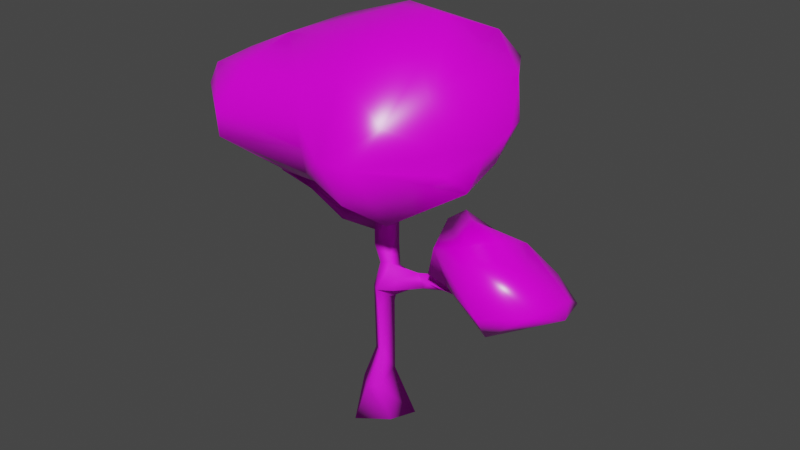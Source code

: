 # Source: ArbolD.blend  (saved by Blender 4.0.36; exported with 4.5.12 LTS)
import bpy
from mathutils import Matrix  # noqa: F401  (used for matrix-valued properties, if any)

bpy.ops.wm.read_factory_settings(use_empty=True)
scene = bpy.context.scene
scene.name = 'Scene'

# ---- collections
col_collection = bpy.data.collections.new('Collection'); scene.collection.children.link(col_collection)

# ---- images (referenced by path relative to the original .blend; pixels are not part of the script)
import os
ASSET_DIR = os.environ.get("B2B_ASSET_DIR", "")  # directory of the original .blend (textures are referenced by path, not embedded)
HERE = os.path.dirname(os.path.abspath(__file__))  # packed textures are extracted next to this script under _unpacked/

def load_image(name, relpath, width, height, colorspace="sRGB"):
    """Load a texture the original file referenced (path relative to the .blend, or extracted next to this script)."""
    p = next((c for c in (os.path.join(HERE, relpath), os.path.join(ASSET_DIR, relpath)) if relpath and os.path.exists(c)), "")
    if p:
        img = bpy.data.images.load(p, check_existing=True)
        img.name = name
    else:  # same state as the original file: an image datablock whose file is absent (Cycles renders it pink)
        img = bpy.data.images.new(name, width, height)
        img.source = "FILE"
        img.filepath = "//" + (relpath or name)
    img.colorspace_settings.name = colorspace
    return img
img_bark012_1k_jpg_color_jpg = load_image('Bark012_1K-JPG_Color.jpg', 'Bark012_1K-JPG_Color.jpg', 1024, 1024, 'sRGB')
img_scatteredleaves008_1k_jpg_color_jpg = load_image('ScatteredLeaves008_1K-JPG_Color.jpg', 'ScatteredLeaves008_1K-JPG_Color.jpg', 1024, 1024, 'sRGB')

# ---- materials (node trees are filled in below, after node groups)
mat_madera = bpy.data.materials.new('Madera')
mat_madera.use_transparent_shadow = False
mat_hojas = bpy.data.materials.new('Hojas')
mat_hojas.use_transparent_shadow = False

# ---- material node trees
mat_madera.use_nodes = True; mat_madera.node_tree.nodes.clear()
_N = mat_madera.node_tree.nodes; _L = mat_madera.node_tree.links
n0 = _N.new('ShaderNodeOutputMaterial'); n0.name = 'Material'; n0.location = (300, 300)
n1 = _N.new('ShaderNodeBsdfPrincipled'); n1.name = 'BSDF Principista'; n1.location = (10, 300)
n1.inputs[2].default_value = 0.7754
n1.inputs[3].default_value = 1.45
n2 = _N.new('ShaderNodeTexImage'); n2.name = 'Imagen'; n2.location = (-270, 260)
n2.image = img_bark012_1k_jpg_color_jpg
n3 = _N.new('ShaderNodeMapping'); n3.name = 'Mapeo'; n3.location = (-450, 260)
n4 = _N.new('ShaderNodeTexCoord'); n4.name = 'Coordenadas de texturizado'; n4.location = (-630, 260)
_L.new(n1.outputs[0], n0.inputs[0])
_L.new(n2.outputs[0], n1.inputs[0])
_L.new(n3.outputs[0], n2.inputs[0])
_L.new(n4.outputs[2], n3.inputs[0])
n0.is_active_output = True
mat_hojas.use_nodes = True; mat_hojas.node_tree.nodes.clear()
_N = mat_hojas.node_tree.nodes; _L = mat_hojas.node_tree.links
n0 = _N.new('ShaderNodeOutputMaterial'); n0.name = 'Material'; n0.location = (300, 300)
n1 = _N.new('ShaderNodeBsdfPrincipled'); n1.name = 'BSDF Principista'; n1.location = (10, 300)
n1.inputs[2].default_value = 0.2971
n1.inputs[3].default_value = 1.45
n2 = _N.new('ShaderNodeTexImage'); n2.name = 'Imagen'; n2.location = (-270, 260)
n2.image = img_scatteredleaves008_1k_jpg_color_jpg
n3 = _N.new('ShaderNodeMapping'); n3.name = 'Mapeo'; n3.location = (-450, 260)
n4 = _N.new('ShaderNodeTexCoord'); n4.name = 'Coordenadas de texturizado'; n4.location = (-630, 260)
_L.new(n1.outputs[0], n0.inputs[0])
_L.new(n2.outputs[0], n1.inputs[0])
_L.new(n3.outputs[0], n2.inputs[0])
_L.new(n4.outputs[2], n3.inputs[0])
n0.is_active_output = True

# ---- world
world_world = bpy.data.worlds.new('World'); scene.world = world_world
world_world.use_nodes = True; world_world.node_tree.nodes.clear()
_N = world_world.node_tree.nodes; _L = world_world.node_tree.links
n0 = _N.new('ShaderNodeOutputWorld'); n0.name = 'World Output'; n0.location = (300, 300)
n1 = _N.new('ShaderNodeBackground'); n1.name = 'Background'; n1.location = (10, 300)
n1.inputs[0].default_value = (0.05088, 0.05088, 0.05088, 1.0)
_L.new(n1.outputs[0], n0.inputs[0])
n0.is_active_output = True
world_world.color = (0.05088, 0.05088, 0.05088)
world_world.use_sun_shadow = False
world_world.sun_shadow_jitter_overblur = 0.0

# ---- meshes
me_cube_001 = bpy.data.meshes.new('Cube.001')
me_cube_001.from_pydata([(6.823, -2.402, 16.79), (-12.9, -2.403, 24.56), (10.81, -3.489, 20.88), (-1.486, -2.361, -1.509), (-11.67, -6.815, 31.77), (7.266, 1.943, 21.08), (-8.167, 8.802, 23.09), (-1.782, -1.256, -1.097), (13.2, -3.181, 13.8), (18.04, -4.547, 18.1), (17.81, 2.602, 15.98), (1.383, -0.7164, -1.215), (6.298, -1.117, 16.72), (2.291, 1.726, -1.327), (5.761, 5.236, 23.75), (7.586, -2.713, 19.57), (-14.5, -0.3098, 22.97), (9.226, -0.05005, 21.57), (-12.16, -7.298, 30.04), (8.028, 3.783, 18.11), (11.98, 4.58, 17.5), (-12.8, 7.172, 30.01), (15.78, 2.725, 17.85), (3.671, 6.178, 24.22), (-4.699, 8.106, 23.55), (16.74, 0.8182, 14.64), (15.37, -1.371, 19.31), (-2.004, 10.78, 33.67), (9.091, -2.814, 16.65), (9.329, 4.047, 28.32), (0.7484, 1.366, 12.53), (0.8793, -1.932, 12.88), (5.692, -6.179, 22.21), (9.313, 0.3634, 24.56), (7.883, 4.66, 35.65), (5.863, 1.387, 20.05), (5.584, 1.037, 37.16), (0.2776, -0.6692, 14.84), (-0.1733, 1.552, 15.01), (1.235, -0.4394, 14.97), (18.64, -0.1739, 17.88), (1.206, 0.8721, 14.27), (18.86, -0.9325, 16.53), (-7.156, -7.632, 32.89), (14.47, -6.398, 17.49), (7.036, 2.322, 15.4), (10.13, 1.471, 15.35), (5.184, 0.4383, 13.46), (11.7, 0.184, 14.25), (4.78, -0.3039, 13.76), (13.73, 1.197, 20.5), (12.88, -1.543, 21.5), (-2.954, 9.741, 27.98), (4.091, -0.2496, 14.97), (-2.17, 13.69, 30.61), (2.844, 0.7035, 14.04), (8.139, 1.429, 14.69), (10.71, -0.6467, 14.58), (-0.2877, -0.7155, 18.7), (11.85, -1.912, 28.64), (-0.4288, 0.8291, 16.85), (-4.533, -0.1587, 17.27), (-0.03497, 0.5463, 19.43), (1.554, 0.7346, 20.74), (-8.359, -0.1052, 20.95), (2.242, -0.7747, 21.54), (1.166, 0.6312, 37.09), (0.5304, -0.6185, 18.0), (-4.134, -0.2162, 18.32), (-2.951, 1.163, 17.15), (-5.734, 0.5016, 17.86), (-9.459, 0.1004, 20.82), (-0.3799, -1.731, 21.89), (-0.07544, -0.1147, 21.29), (-0.07544, -0.1147, 21.29), (1.549, -0.663, 21.0), (1.549, -0.663, 21.0), (-10.67, -0.3334, 20.86), (11.48, 3.953, 15.01), (11.69, 1.96, 33.48), (-7.262, -11.13, 29.94), (-1.607, 5.461, 36.02), (0.4962, -4.323, 35.59), (6.55, -3.319, 34.63), (-1.114, -7.777, 25.25), (-16.14, 4.175, 27.94), (10.03, -1.864, 24.69), (-9.363, -1.758, 20.94), (-0.07544, -0.1147, 21.29), (1.549, -0.663, 21.0), (1.773, -6.911, 33.83), (9.605, -4.092, 28.76), (-15.82, -2.273, 28.53), (-15.36, 0.4398, 29.73), (-8.768, 8.018, 28.39), (2.652, 10.21, 30.87), (-0.1175, -5.57, 23.44), (-8.895, 5.937, 33.52), (-7.445, -0.9169, 19.59), (-11.34, 3.83, 32.28), (12.1, 1.772, 30.07), (-0.6525, -8.745, 27.81), (-11.92, -2.835, 32.05), (-17.19, 0.8587, 27.43), (-9.018, 7.318, 31.41), (10.43, 1.262, 26.3), (0.5193, 1.571, 20.2), (1.06, -2.283, 22.03), (5.157, -9.808, 27.97), (7.774, -2.986, 33.15), (-10.01, -1.765, 20.88), (-1.069, -8.511, 29.72), (5.029, 7.077, 34.08), (8.1, 7.554, 32.83), (-2.928, -6.519, 32.08), (2.751, -10.63, 28.4), (-15.72, 3.823, 24.49), (-8.469, 0.3941, 19.14), (-16.71, 0.204, 25.01), (0.04213, 2.736, 21.83), (-2.104, -1.687, 22.71), (-7.213, -3.014, 34.22), (4.089, -9.385, 24.65), (-9.886, 2.469, 20.99), (-7.605, -10.68, 27.56), (6.349, -7.354, 30.76), (8.793, -3.13, 26.26), (12.71, -0.3284, 30.05), (5.559, 6.706, 27.53), (0.3771, 6.855, 26.51), (-12.73, 7.401, 25.87), (-14.88, -2.782, 30.01), (6.996, -0.5003, 14.47), (5.277, 0.9793, 14.74), (5.956, -1.14, 14.99), (2.493, -1.632, 13.25), (3.405, 0.1782, 13.08), (2.796, -1.506, 14.42), (0.5122, 1.556, 15.93), (0.8049, 0.5742, 18.35), (-0.139, -0.8934, 16.58), (-0.56, 0.7115, 2.717), (-0.3906, 0.8002, 6.126), (-0.2765, 0.6322, 11.8), (0.721, 0.7079, 3.544), (-1.875, -0.5527, 2.242), (-0.7756, -0.13, 5.582), (-0.3937, -0.7497, 12.4), (0.609, 0.811, 10.51), (1.033, -1.887, 3.05), (1.321, -1.781, 6.809), (0.9879, -0.3229, 11.52), (-0.3897, -1.88, 2.281), (0.6788, -1.439, 10.88)], [], [(63, 139, 106), (49, 135, 136, 47), (72, 58, 107), (38, 143, 147), (135, 49, 137), (132, 57, 134), (136, 55, 47), (56, 78, 48), (133, 46, 45), (57, 132, 48), (67, 58, 140), (106, 139, 138), (58, 68, 61), (60, 69, 62), (61, 70, 69), (62, 69, 68), (62, 68, 58), (98, 68, 64), (98, 87, 110), (85, 21, 130), (129, 95, 128), (127, 109, 91), (64, 71, 123), (121, 43, 114), (15, 35, 12), (0, 15, 12), (35, 5, 19), (5, 20, 19), (50, 22, 20), (40, 42, 10), (40, 9, 42), (26, 9, 40), (25, 42, 8), (44, 15, 28), (44, 2, 15), (44, 28, 8), (19, 46, 12), (10, 25, 78), (50, 51, 26), (17, 51, 50), (26, 51, 2), (82, 121, 90), (121, 4, 43), (99, 102, 121), (99, 121, 97), (97, 81, 27), (66, 121, 82), (97, 66, 81), (110, 1, 16), (87, 1, 110), (32, 108, 122), (33, 65, 63), (14, 63, 23), (123, 120, 64), (115, 114, 111), (33, 86, 32), (59, 91, 126), (109, 83, 91), (29, 100, 105), (29, 33, 14), (127, 91, 59), (100, 79, 127), (100, 127, 105), (128, 29, 14), (128, 14, 23), (128, 113, 29), (97, 104, 21), (130, 94, 6), (129, 128, 23), (104, 54, 94), (94, 52, 6), (118, 116, 16), (116, 130, 6), (85, 130, 116), (99, 21, 85), (99, 85, 93), (102, 99, 131), (4, 102, 131), (18, 4, 92), (1, 92, 118), (93, 85, 103), (106, 74, 119), (106, 119, 63), (47, 132, 49), (53, 134, 46), (49, 134, 53), (30, 41, 55), (31, 135, 137), (31, 137, 39), (38, 138, 30), (138, 41, 30), (139, 67, 39), (145, 7, 3), (141, 142, 144), (141, 144, 13), (142, 148, 144), (149, 11, 13), (11, 152, 3), (149, 150, 152), (73, 88, 74, 62, 58, 72), (62, 74, 106), (89, 76, 107, 67, 63, 75), (107, 58, 67), (7, 13, 3), (3, 13, 11), (153, 31, 147), (151, 31, 153), (148, 30, 151), (143, 30, 148), (31, 39, 37), (55, 41, 39, 53), (137, 49, 53), (37, 38, 147), (143, 38, 30), (45, 56, 47, 133), (31, 37, 147), (46, 134, 57), (39, 137, 53), (56, 45, 78), (47, 56, 132), (106, 138, 60, 62), (45, 46, 78), (48, 132, 56), (139, 63, 67), (38, 60, 138), (60, 38, 140, 58), (64, 68, 69, 71), (60, 58, 61), (60, 61, 69), (71, 69, 70), (77, 117, 98, 110), (61, 68, 98), (117, 70, 61, 98), (95, 54, 27, 112), (70, 117, 71), (64, 87, 98), (54, 97, 27), (34, 113, 95, 112), (59, 86, 33, 127), (128, 95, 113), (34, 36, 109), (91, 83, 125), (86, 59, 126), (119, 129, 23, 63), (123, 119, 120), (87, 124, 1), (77, 110, 16), (82, 83, 36, 66), (121, 102, 4), (35, 15, 2, 17), (81, 66, 36), (46, 19, 20, 78), (35, 17, 5), (12, 35, 19), (20, 22, 10), (5, 17, 20), (17, 50, 20), (20, 10, 78), (22, 40, 10), (8, 42, 9), (10, 42, 25), (8, 9, 44), (9, 2, 44), (28, 15, 0), (48, 78, 25), (28, 46, 57), (8, 57, 48), (0, 12, 46, 28), (48, 25, 8), (57, 8, 28), (34, 112, 27, 81), (51, 17, 2), (40, 22, 50), (26, 2, 9), (40, 50, 26), (34, 81, 36), (83, 90, 125), (83, 82, 90), (90, 121, 114), (124, 87, 96, 84), (97, 121, 66), (122, 84, 96, 32), (119, 123, 6, 24), (65, 33, 32), (14, 33, 63), (24, 129, 119), (87, 64, 120, 96), (116, 6, 123), (84, 122, 115, 101), (4, 18, 80, 43), (84, 101, 124), (80, 18, 124), (43, 80, 111, 114), (90, 114, 115), (125, 90, 115), (108, 125, 115), (91, 125, 108), (108, 115, 122), (80, 124, 101, 111), (79, 100, 29, 113), (115, 111, 101), (105, 127, 33), (32, 86, 108), (86, 126, 108), (108, 126, 91), (109, 36, 83), (34, 109, 79), (79, 113, 34), (95, 129, 52, 54), (29, 105, 33), (127, 79, 109), (6, 52, 24), (24, 52, 129), (104, 97, 54), (21, 104, 94), (130, 21, 94), (85, 116, 118, 103), (94, 54, 52), (99, 97, 21), (131, 99, 93), (92, 4, 131), (1, 124, 92), (124, 18, 92), (1, 118, 16), (93, 103, 92, 131), (118, 92, 103), (77, 71, 117), (65, 76, 75), (75, 63, 65), (74, 88, 119), (119, 88, 73, 72, 120), (65, 32, 96, 107, 76), (72, 107, 96, 120), (133, 55, 53, 46), (47, 55, 133), (136, 135, 31, 151), (49, 132, 134), (151, 30, 136), (30, 55, 136), (39, 41, 138, 139), (37, 140, 38), (140, 37, 39, 67), (141, 145, 146, 142), (145, 141, 7), (142, 146, 147, 143), (151, 150, 144, 148), (7, 141, 13), (143, 148, 142), (144, 149, 13), (144, 150, 149), (146, 145, 152, 150), (151, 153, 150), (11, 149, 152), (152, 145, 3), (147, 146, 150, 153), (71, 77, 123), (116, 123, 16), (16, 123, 77)])
me_cube_001.polygons.foreach_set('use_smooth', [True] * 258)
me_cube_001.polygons.foreach_set('material_index', [0, 0, 0, 0, 0, 0, 0, 0, 0, 0, 0, 0, 0, 0, 0, 0, 0, 0, 0, 1, 1, 1, 1, 1, 1, 1, 1, 1, 1, 1, 1, 1, 1, 1, 1, 1, 1, 1, 1, 1, 1, 1, 1, 1, 1, 1, 1, 1, 1, 1, 1, 1, 1, 1, 1, 1, 1, 1, 1, 1, 1, 1, 1, 1, 1, 1, 1, 1, 1, 1, 1, 1, 1, 1, 1, 1, 1, 1, 1, 1, 1, 1, 1, 0, 0, 0, 0, 0, 0, 0, 0, 0, 0, 0, 0, 0, 0, 0, 0, 0, 0, 0, 0, 0, 0, 0, 0, 0, 0, 0, 0, 0, 0, 0, 0, 0, 0, 0, 0, 0, 0, 0, 0, 0, 0, 0, 0, 0, 0, 0, 0, 0, 0, 1, 0, 0, 1, 1, 1, 1, 1, 1, 1, 1, 1, 1, 1, 1, 1, 1, 1, 1, 1, 1, 1, 1, 1, 1, 1, 1, 1, 1, 1, 1, 1, 1, 1, 1, 1, 1, 1, 1, 1, 1, 1, 1, 1, 1, 1, 1, 1, 1, 1, 1, 1, 1, 1, 1, 1, 1, 1, 1, 1, 1, 1, 1, 1, 1, 1, 1, 1, 1, 1, 1, 1, 1, 1, 1, 1, 1, 1, 1, 1, 1, 1, 1, 1, 1, 1, 1, 1, 1, 1, 1, 1, 1, 0, 1, 1, 1, 1, 1, 1, 0, 0, 0, 0, 0, 0, 0, 0, 0, 0, 0, 0, 0, 0, 0, 0, 0, 0, 0, 0, 0, 0, 0, 1, 1])
_uv = me_cube_001.uv_layers.new(name='UVMap')
_uv.uv.foreach_set('vector', [0.5297, 0.8044, 0.5232, 0.7086, 0.5632, 0.7829, 0.6645, 0.488, 0.5727, 0.4347, 0.6093, 0.5073, 0.6807, 0.5178, 0.4574, 0.8507, 0.4611, 0.7228, 0.5152, 0.8563, 0.5625, 0.5744, 0.5256, 0.4455, 0.4701, 0.4699, 0.5727, 0.5037, 0.6645, 0.5242, 0.5849, 0.5507, 0.7534, 0.553, 0.9026, 0.5571, 0.7117, 0.6668, 0.6093, 0.4971, 0.5868, 0.5357, 0.6807, 0.5121, 0.7993, 0.5575, 0.9332, 0.6589, 0.9846, 0.5076, 0.6844, 0.5395, 0.8792, 0.5592, 0.755, 0.5934, 0.9026, 0.5571, 0.7534, 0.553, 0.9846, 0.5189, 0.4939, 0.6947, 0.4611, 0.7228, 0.4671, 0.6377, 0.5632, 0.7829, 0.5232, 0.7086, 0.5627, 0.6114, 0.4611, 0.7228, 0.3067, 0.7072, 0.2907, 0.6652, 0.4554, 0.6482, 0.3542, 0.6606, 0.4712, 0.752, 0.2907, 0.4938, 0.2425, 0.5509, 0.3542, 0.5469, 0.4712, 0.752, 0.3542, 0.6606, 0.3067, 0.7072, 0.4712, 0.5221, 0.3067, 0.4915, 0.4611, 0.4715, 0.1738, 0.4634, 0.3067, 0.4915, 0.01894, 0.496, 0.1738, 0.7581, 0.0311, 0.8497, -0.001848, 0.8813, -0.05511, 0.5752, 0.04908, 0.6396, 0.05135, 0.5103, 0.461, 0.5305, 0.5321, 0.6668, 0.6229, 0.5622, 0.8465, 0.641, 0.6921, 0.7379, 0.7494, 0.6008, 0.188, 0.4966, 0.1536, 0.503, 0.1403, 0.577, 0.2238, 0.4057, 0.2256, 0.2614, 0.3577, 0.2961, 0.4151, 0.3137, 0.5432, 0.3284, 0.465, 0.2245, 0.4248, 0.2267, 0.4151, 0.3137, 0.465, 0.2245, 0.6325, 0.3284, 0.6763, 0.3607, 0.7001, 0.268, 0.6763, 0.3607, 0.8237, 0.2489, 0.7001, 0.268, 0.8784, 0.3424, 0.9425, 0.2599, 0.8237, 0.2489, 0.4944, 0.2608, 0.4707, 0.2186, 0.5812, 0.2013, 0.4944, 0.2608, 0.3577, 0.2676, 0.4707, 0.2186, 0.9294, 0.457, 1.013, 0.3577, 1.032, 0.4944, 0.9723, 0.5254, 1.039, 0.4707, 0.8617, 0.4004, 0.9015, 0.2485, 0.6863, 0.3137, 0.7333, 0.2222, 0.9015, 0.2485, 0.7871, 0.3545, 0.6863, 0.3137, 0.9015, 0.2485, 0.7333, 0.2222, 0.8617, 0.1333, 0.7001, 0.618, 0.7658, 0.5458, 0.646, 0.465, 1.006, 0.5812, 0.9723, 0.5254, 0.8078, 0.6234, 0.8784, 0.5373, 0.8516, 0.4516, 0.9294, 0.457, 0.7375, 0.4983, 0.8516, 0.4516, 0.8784, 0.5373, 0.9294, 0.3054, 0.8516, 0.3738, 0.7871, 0.3545, 0.4647, 0.3648, 0.2238, 0.4057, 0.5046, 0.2839, 0.2238, 0.4057, 0.08442, 0.2869, 0.2256, 0.2614, 0.09486, 0.6195, 0.07682, 0.4112, 0.2238, 0.4057, 0.09486, 0.6195, 0.2238, 0.4057, 0.1712, 0.6854, 0.1712, 0.6854, 0.399, 0.6705, 0.3866, 0.8366, 0.4856, 0.5196, 0.2238, 0.4057, 0.4647, 0.3648, 0.1712, 0.6854, 0.4856, 0.5196, 0.399, 0.6705, 0.1364, 0.3545, 0.04611, 0.4695, -0.003972, 0.4197, 0.1566, 0.3563, 0.04611, 0.4695, 0.1364, 0.3545, 0.3067, 0.396, 0.1933, 0.576, 0.2066, 0.4722, 0.7403, 0.5112, 0.5193, 0.4756, 0.4978, 0.5228, 0.6293, 0.6635, 0.4978, 0.5228, 0.5639, 0.6929, 0.1403, 0.577, 0.3835, 0.4471, 0.188, 0.4966, 0.5352, 0.5896, 0.3577, 0.7046, 0.4158, 0.6307, 0.7403, 0.5112, 0.7628, 0.4416, 0.6271, 0.3067, 0.8195, 0.5968, 0.7494, 0.6008, 0.724, 0.5225, 0.4065, 0.7379, 0.3961, 0.784, 0.372, 0.6008, 0.6263, 0.5871, 0.5552, 0.6418, 0.5393, 0.5239, 0.6263, 0.5871, 0.5112, 0.4694, 0.6635, 0.4442, 0.8465, 0.641, 0.7494, 0.6008, 0.8195, 0.5968, 0.5552, 0.6418, 0.5611, 0.7482, 0.4896, 0.641, 0.5552, 0.6418, 0.4896, 0.641, 0.5393, 0.5239, 0.6229, 0.5622, 0.7408, 0.5871, 0.6293, 0.4442, 0.6229, 0.5622, 0.6293, 0.4442, 0.5639, 0.4588, 0.6229, 0.5622, 0.7023, 0.7278, 0.7408, 0.5871, 0.1712, 0.7496, 0.1674, 0.6836, 0.04908, 0.6396, 0.05135, 0.5103, 0.1752, 0.589, 0.194, 0.4234, 0.461, 0.5305, 0.6229, 0.5622, 0.5639, 0.4588, 0.1674, 0.6836, 0.3814, 0.6587, 0.1752, 0.589, 0.1752, 0.589, 0.3569, 0.5764, 0.194, 0.4234, -0.07283, 0.5062, -0.04213, 0.6193, -0.003972, 0.4902, -0.04213, 0.4673, 0.05135, 0.5103, 0.194, 0.4234, 0.6303, 0.5752, 0.7311, 0.5103, 0.6193, 0.4673, 0.09486, 0.6195, 0.04908, 0.724, -0.05511, 0.6303, 0.09486, 0.6195, -0.05511, 0.6303, -0.03091, 0.5136, 0.07682, 0.4112, 0.09486, 0.6195, -0.01565, 0.4129, 0.08442, 0.2869, 0.07682, 0.4112, -0.01565, 0.4129, 0.2718, 0.6408, 0.2869, 0.6946, 0.4288, 0.5937, 0.04611, 0.4695, -0.04523, 0.5937, -0.07283, 0.4834, 0.5136, 0.631, 0.6303, 0.5752, 0.5267, 0.5592, 0.5489, 0.3333, 0.4963, 0.3671, 0.5854, 0.3841, 0.5489, 0.3333, 0.5854, 0.3841, 0.5228, 0.35, 0.6807, 0.5178, 0.7534, 0.4801, 0.6645, 0.488, 0.6368, 0.5728, 0.7117, 0.6668, 0.8792, 0.5882, 0.6645, 0.5242, 0.7117, 0.6668, 0.6368, 0.5728, 0.5027, 0.475, 0.521, 0.5447, 0.5868, 0.5357, 0.5079, 0.4891, 0.5727, 0.5037, 0.5849, 0.5507, 0.5079, 0.4891, 0.5849, 0.5507, 0.5222, 0.5729, 0.4657, 0.5744, 0.4932, 0.6114, 0.5027, 0.475, 0.5627, 0.6114, 0.5352, 0.5447, 0.555, 0.475, 0.5232, 0.7086, 0.4754, 0.6947, 0.4826, 0.5729, 0.478, 0.06206, 0.4498, -0.07196, 0.4054, -0.08848, 0.4502, 0.08112, 0.457, 0.218, 0.5016, 0.1143, 0.4502, 0.08112, 0.5016, 0.1143, 0.5646, -0.08119, 0.457, 0.218, 0.4971, 0.3938, 0.5016, 0.1143, 0.4244, 0.09448, 0.4714, -0.07668, 0.5695, -0.08119, 0.5281, -0.07668, 0.457, 0.06363, 0.413, -0.08848, 0.5141, 0.09448, 0.5256, 0.2454, 0.457, 0.06363, 0.4956, 0.8264, 0.4956, 0.8264, 0.4956, 0.8264, 0.5221, 0.752, 0.4715, 0.7228, 0.4307, 0.8507, 0.5221, 0.752, 0.4956, 0.8264, 0.5632, 0.7829, 0.4736, 0.815, 0.4736, 0.815, 0.4086, 0.8563, 0.4754, 0.6947, 0.5297, 0.8044, 0.4736, 0.815, 0.5152, 0.8563, 0.4611, 0.7228, 0.4939, 0.6947, 0.4011, 0.4498, 0.5646, 0.5695, 0.413, 0.4054, 0.413, 0.4054, 0.5646, 0.5695, 0.5281, 0.4714, 0.4999, 0.4086, 0.5079, 0.4891, 0.4568, 0.4699, 0.4872, 0.4343, 0.4227, 0.4891, 0.4424, 0.4086, 0.5327, 0.3938, 0.555, 0.475, 0.4872, 0.4343, 0.4615, 0.4455, 0.5027, 0.475, 0.4971, 0.3938, 0.5079, 0.4891, 0.5222, 0.5729, 0.4838, 0.5679, 0.5868, 0.5284, 0.521, 0.5352, 0.5222, 0.4826, 0.6368, 0.4902, 0.5849, 0.5507, 0.6645, 0.5242, 0.6368, 0.5728, 0.4733, 0.5679, 0.5625, 0.5744, 0.4701, 0.4699, 0.4615, 0.4455, 0.4657, 0.5744, 0.5027, 0.475, 0.755, 0.5903, 0.7993, 0.5618, 0.6807, 0.5121, 0.6844, 0.5636, 0.4227, 0.4891, 0.4733, 0.5679, 0.4701, 0.4699, 0.8792, 0.5592, 0.7117, 0.4544, 0.9026, 0.4742, 0.5222, 0.4826, 0.5849, 0.4398, 0.6368, 0.4902, 0.7993, 0.5575, 0.755, 0.5934, 0.9332, 0.6589, 0.6807, 0.5178, 0.7993, 0.5575, 0.7534, 0.4801, 0.5632, 0.7829, 0.5627, 0.6114, 0.5335, 0.6482, 0.5221, 0.752, 0.755, 0.5934, 0.8792, 0.5592, 0.9332, 0.6589, 0.9846, 0.5076, 0.7534, 0.4801, 0.7993, 0.5575, 0.5232, 0.7086, 0.5297, 0.8044, 0.4754, 0.6947, 0.4657, 0.5744, 0.4554, 0.6482, 0.4932, 0.6114, 0.5335, 0.6482, 0.5625, 0.5744, 0.4643, 0.6377, 0.4715, 0.7228, 0.01894, 0.496, 0.3067, 0.4915, 0.3542, 0.5469, 0.003271, 0.5346, 0.4554, 0.6482, 0.4611, 0.7228, 0.2907, 0.6652, 0.4554, 0.5335, 0.2907, 0.4938, 0.3542, 0.5469, 0.003271, 0.8076, 0.3542, 0.6606, 0.2425, 0.6752, -0.01542, 0.5193, 0.1327, 0.516, 0.1738, 0.4634, -0.001848, 0.4294, 0.2907, 0.6652, 0.3067, 0.7072, 0.1738, 0.7581, 0.1327, 0.516, 0.2425, 0.5509, 0.2907, 0.4938, 0.1738, 0.4634, 0.5321, 0.6668, 0.3814, 0.6587, 0.3866, 0.7541, 0.6064, 0.767, 0.2425, 0.5509, 0.1327, 0.516, 0.003271, 0.5346, 0.01894, 0.496, 0.0311, 0.4296, 0.1738, 0.4634, 0.3814, 0.6587, 0.1712, 0.7496, 0.3866, 0.7541, 0.6956, 0.8161, 0.7023, 0.7278, 0.5321, 0.6668, 0.6064, 0.767, 0.4401, 0.5968, 0.4416, 0.4736, 0.5112, 0.4694, 0.4896, 0.641, 0.6229, 0.5622, 0.5321, 0.6668, 0.7023, 0.7278, 0.6455, 0.8161, 0.5322, 0.8633, 0.4065, 0.7379, 0.372, 0.6008, 0.3961, 0.784, 0.27, 0.6632, 0.7628, 0.4736, 0.8195, 0.5968, 0.724, 0.5225, 0.4505, 0.5854, 0.461, 0.7141, 0.5639, 0.6929, 0.4978, 0.5228, 0.1403, 0.577, 0.4505, 0.5854, 0.3835, 0.4471, 0.1566, 0.4449, 0.2116, 0.1661, 0.04611, 0.4248, 0.1159, 0.4894, 0.1364, 0.4447, -0.003972, 0.4902, 0.4647, 0.3648, 0.6539, 0.3961, 0.6237, 0.5322, 0.4856, 0.5196, 0.2238, 0.4057, 0.07682, 0.4112, 0.08442, 0.2869, 0.6325, 0.5432, 0.6863, 0.4151, 0.7871, 0.3908, 0.7375, 0.4983, 0.399, 0.6705, 0.4856, 0.5196, 0.6237, 0.5322, 0.7658, 0.1817, 0.7001, 0.268, 0.8237, 0.2489, 0.8078, 0.1711, 0.6325, 0.5432, 0.7375, 0.4983, 0.6763, 0.5606, 0.465, 0.2245, 0.5432, 0.3284, 0.618, 0.268, 0.8237, 0.2489, 0.9425, 0.2599, 1.006, 0.2013, 0.6763, 0.5606, 0.7375, 0.4983, 0.8237, 0.643, 0.7375, 0.4983, 0.8784, 0.5373, 0.8237, 0.643, 0.8237, 0.2489, 1.006, 0.2013, 0.8078, 0.1711, 0.9425, 0.585, 1.032, 0.4944, 1.006, 0.5812, 0.8617, 0.4004, 1.039, 0.4707, 1.013, 0.3577, 0.5812, 0.2013, 0.4707, 0.2186, 0.5254, 0.1594, 0.8617, 0.4004, 1.013, 0.3577, 0.9015, 0.2999, 1.013, 0.3577, 0.7871, 0.3908, 0.9015, 0.2999, 0.7333, 0.2222, 0.6863, 0.3137, 0.6624, 0.2267, 0.8149, 0.5056, 0.8078, 0.6234, 0.9723, 0.5254, 0.4119, 0.2222, 0.5458, 0.1817, 0.4796, 0.1575, 0.8617, 0.4004, 0.784, 0.4796, 0.8149, 0.5056, 0.6624, 0.4248, 0.646, 0.465, 0.7658, 0.5458, 0.7333, 0.4119, 0.8149, 0.5056, 0.9723, 0.5254, 0.8617, 0.4004, 0.784, 0.4796, 0.8617, 0.4004, 0.7333, 0.4119, 0.6956, 0.6455, 0.6064, 0.721, 0.3866, 0.8366, 0.399, 0.6705, 0.8516, 0.4516, 0.7375, 0.4983, 0.7871, 0.3908, 1.032, 0.4944, 0.9425, 0.585, 0.8784, 0.5373, 0.9294, 0.457, 0.7871, 0.3908, 1.013, 0.3577, 1.032, 0.4944, 0.8784, 0.5373, 0.9294, 0.457, 0.6956, 0.6455, 0.399, 0.6705, 0.6237, 0.5322, 0.6539, 0.3961, 0.5046, 0.2839, 0.6476, 0.27, 0.6539, 0.3961, 0.4647, 0.3648, 0.5046, 0.2839, 0.5046, 0.7592, 0.2238, 0.7713, 0.3577, 0.7046, 0.2116, 0.1661, 0.1566, 0.4449, 0.4455, 0.3258, 0.4144, 0.2568, 0.1712, 0.6854, 0.2238, 0.4057, 0.4856, 0.5196, 0.577, 0.2066, 0.4144, 0.2568, 0.4455, 0.3258, 0.6271, 0.3067, 0.4505, 0.5854, 0.1403, 0.577, 0.194, 0.7749, 0.3024, 0.7532, 0.5193, 0.4756, 0.7403, 0.5112, 0.6271, 0.3067, 0.6293, 0.6635, 0.7403, 0.5112, 0.4978, 0.5228, 0.3024, 0.4378, 0.461, 0.5305, 0.4505, 0.3841, 0.1566, 0.4449, 0.188, 0.4966, 0.3835, 0.4471, 0.4455, 0.3258, -0.04213, 0.6193, 0.194, 0.7749, 0.1403, 0.577, 0.4144, 0.491, 0.577, 0.4722, 0.5352, 0.5896, 0.4288, 0.5711, 0.08442, 0.6946, 0.06913, 0.6408, 0.2223, 0.6374, 0.2256, 0.7298, 0.4144, 0.491, 0.4288, 0.5711, 0.2116, 0.5632, 0.2223, 0.6374, 0.06913, 0.6408, 0.2116, 0.5632, 0.2256, 0.2614, 0.2223, 0.1519, 0.4158, 0.2339, 0.3577, 0.2961, 0.5046, 0.7592, 0.3577, 0.7046, 0.5352, 0.5896, 0.6476, 0.6632, 0.5046, 0.7592, 0.5352, 0.5896, 0.6104, 0.576, 0.6476, 0.6632, 0.5352, 0.5896, 0.372, 0.6008, 0.27, 0.6632, 0.1933, 0.576, 0.6104, 0.576, 0.5352, 0.5896, 0.577, 0.4722, 0.2223, 0.6374, 0.2116, 0.5632, 0.4288, 0.5711, 0.4158, 0.6307, 0.5611, 0.7482, 0.5552, 0.6418, 0.6263, 0.5871, 0.7359, 0.7278, 0.5352, 0.5896, 0.4158, 0.6307, 0.4288, 0.5711, 0.5393, 0.5239, 0.4896, 0.641, 0.5112, 0.4694, 0.3067, 0.396, 0.4416, 0.4736, 0.1933, 0.576, 0.4416, 0.4736, 0.402, 0.5225, 0.1933, 0.576, 0.1933, 0.576, 0.402, 0.5225, 0.372, 0.6008, 0.4065, 0.7379, 0.5322, 0.8633, 0.3961, 0.784, 0.6956, 0.6455, 0.6921, 0.4065, 0.8144, 0.5611, 0.5611, 0.7482, 0.7359, 0.7278, 0.6455, 0.8161, 0.5321, 0.819, 0.461, 0.7141, 0.3569, 0.8043, 0.3814, 0.9276, 0.7408, 0.5871, 0.7753, 0.5239, 0.7403, 0.4694, 0.4896, 0.641, 0.5611, 0.7482, 0.4065, 0.7379, 0.194, 0.4234, 0.3569, 0.5764, 0.3024, 0.4378, 0.3024, 0.4378, 0.3569, 0.5764, 0.461, 0.5305, 0.1674, 0.6836, 0.1712, 0.7496, 0.3814, 0.6587, 0.04908, 0.6396, 0.1674, 0.6836, 0.1752, 0.589, 0.05135, 0.5103, 0.04908, 0.6396, 0.1752, 0.589, 0.6303, 0.5752, 0.6193, 0.4673, 0.5062, 0.4834, 0.5267, 0.5592, 0.1752, 0.7504, 0.3814, 0.9276, 0.3569, 0.8043, 0.09486, 0.6195, 0.1712, 0.6854, 0.04908, 0.724, -0.01565, 0.4129, 0.09486, 0.6195, -0.03091, 0.5136, 0.4288, 0.5937, 0.2869, 0.6946, 0.4129, 0.6399, 0.4248, 0.4695, 0.1661, 0.5632, 0.4288, 0.5937, 0.1661, 0.5632, 0.2718, 0.6408, 0.4288, 0.5937, 0.04611, 0.4695, -0.07283, 0.4834, -0.003972, 0.4197, 0.5136, 0.631, 0.5267, 0.5592, 0.4288, 0.5937, 0.4129, 0.6399, 0.5062, 0.4834, 0.4288, 0.5937, 0.5267, 0.5592, -0.01542, 0.8466, 0.003271, 0.8076, 0.1327, 0.7401, 0.5193, 0.4756, 0.4976, 0.4791, 0.4976, 0.4791, 0.4976, 0.4791, 0.4978, 0.5228, 0.5193, 0.4756, 0.4963, 0.3671, 0.4963, 0.3671, 0.5854, 0.3841, 0.4505, 0.5854, 0.4469, 0.4963, 0.4469, 0.4963, 0.4373, 0.4457, 0.3835, 0.4471, 0.5193, 0.4756, 0.6271, 0.3067, 0.4455, 0.3258, 0.4824, 0.4285, 0.4976, 0.4791, 0.4373, 0.4457, 0.4824, 0.4285, 0.4455, 0.3258, 0.3835, 0.4471, 0.6844, 0.5395, 0.5868, 0.5284, 0.6368, 0.4902, 0.8792, 0.5592, 0.6807, 0.5121, 0.5868, 0.5357, 0.6844, 0.5636, 0.6093, 0.5073, 0.5727, 0.4347, 0.5079, 0.4227, 0.5123, 0.4872, 0.6645, 0.5242, 0.7534, 0.553, 0.7117, 0.6668, 0.5123, 0.4872, 0.5027, 0.555, 0.6093, 0.5073, 0.5027, 0.475, 0.5868, 0.5357, 0.6093, 0.4971, 0.4826, 0.5729, 0.5352, 0.5447, 0.5627, 0.6114, 0.5232, 0.7086, 0.4733, 0.5679, 0.4643, 0.6377, 0.5625, 0.5744, 0.4671, 0.6377, 0.4838, 0.5679, 0.5222, 0.5729, 0.4939, 0.6947, 0.5288, 0.08112, 0.478, 0.06206, 0.495, 0.1961, 0.5323, 0.218, 0.3974, 0.06206, 0.4502, 0.08112, 0.4011, -0.07196, 0.5323, 0.218, 0.495, 0.1961, 0.4701, 0.4699, 0.5256, 0.4455, 0.4872, 0.4343, 0.4287, 0.2454, 0.5286, 0.1143, 0.5327, 0.3938, 0.4011, -0.07196, 0.4502, 0.08112, 0.5646, -0.08119, 0.4615, 0.4455, 0.4971, 0.3938, 0.457, 0.218, 0.5286, 0.1143, 0.4244, 0.09448, 0.5695, -0.08119, 0.5286, 0.1143, 0.4287, 0.2454, 0.4244, 0.09448, 0.4415, 0.1961, 0.3974, 0.06206, 0.457, 0.06363, 0.5256, 0.2454, 0.4872, 0.4343, 0.4424, 0.4086, 0.4287, 0.2454, 0.5281, -0.07668, 0.5141, 0.09448, 0.457, 0.06363, 0.457, 0.06363, 0.3974, 0.06206, 0.413, -0.08848, 0.4568, 0.4699, 0.4415, 0.1961, 0.5256, 0.2454, 0.4999, 0.4086, 0.003271, 0.5346, -0.01542, 0.8466, 0.1365, 0.5774, -0.04213, 0.6193, 0.1403, 0.577, -0.003972, 0.4902, -0.003972, 0.4902, 0.1403, 0.577, 0.1159, 0.4894])
me_cube_001.materials.append(mat_madera)
me_cube_001.materials.append(mat_hojas)
me_cube_001.update()

# ---- objects
ob_tronco = bpy.data.objects.new('Tronco', me_cube_001)

# ---- transforms, parenting, visibility, modifiers, constraints
ob_tronco.location = (0.0, 0.0, 0.0)

# ---- collection membership
col_collection.objects.link(ob_tronco)

# ---- scene / render settings (as saved in the file)
scene.frame_start = 1; scene.frame_end = 250; scene.frame_set(1)
scene.render.engine = 'BLENDER_EEVEE_NEXT'
scene.cycles.sampling_pattern = 'TABULATED_SOBOL'
scene.cycles.use_light_tree = False
scene.view_settings.view_transform = 'Filmic'
bpy.context.view_layer.update()

# ---- added for rendering (the .blend has no active camera and no usable light): camera, sun
cam_auto = bpy.data.cameras.new('AutoCamera')
cam_auto.lens = 50.0
cam_auto.sensor_width = 36.0
cam_auto.clip_end = 1000.0
ob_auto_camera = bpy.data.objects.new('AutoCamera', cam_auto)
scene.collection.objects.link(ob_auto_camera)
ob_auto_camera.location = (54.875, -63.5689, 61.0574)
ob_auto_camera.rotation_euler = (1.09748, -7.21219e-08, 0.694738)
scene.camera = ob_auto_camera
light_auto_sun = bpy.data.lights.new('AutoSun', 'SUN')
light_auto_sun.energy = 3.0
light_auto_sun.angle = 0.0523599
ob_auto_sun = bpy.data.objects.new('AutoSun', light_auto_sun)
scene.collection.objects.link(ob_auto_sun)
ob_auto_sun.rotation_euler = (0.872665, 0.174533, 0.523599)
bpy.context.view_layer.update()
